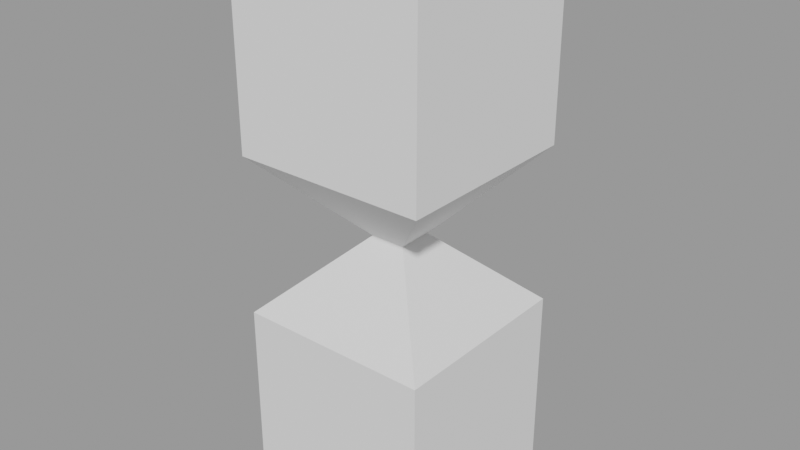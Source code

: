 # Source: BlendFileGitHubTest.blend  (saved by Blender 4.2.66; exported with 4.5.12 LTS)
import bpy
from mathutils import Matrix  # noqa: F401  (used for matrix-valued properties, if any)

bpy.ops.wm.read_factory_settings(use_empty=True)
scene = bpy.context.scene
scene.name = 'Scene'

# ---- collections
col_collection = bpy.data.collections.new('Collection'); scene.collection.children.link(col_collection)

# ---- meshes
me_cube = bpy.data.meshes.new('Cube')
me_cube.from_pydata([(-1.0, -1.0, -1.0), (-1.0, -1.0, 1.0), (-1.0, 1.0, -1.0), (-1.0, 1.0, 1.0), (1.0, -1.0, -1.0), (1.0, -1.0, 1.0), (1.0, 1.0, -1.0), (1.0, 1.0, 1.0), (-0.1828, -0.1828, 1.782), (-0.1828, 0.1828, 1.782), (0.1828, 0.1828, 1.782), (0.1828, -0.1828, 1.782), (-1.004, -1.004, 2.638), (-1.004, 1.004, 2.638), (1.004, 1.004, 2.638), (1.004, -1.004, 2.638), (-1.004, -1.004, 4.759), (-1.004, 1.004, 4.759), (1.004, 1.004, 4.759), (1.004, -1.004, 4.759)], [], [(2, 6, 4, 0), (2, 3, 7, 6), (5, 11, 8, 1), (11, 15, 12, 8), (0, 4, 5, 1), (6, 7, 5, 4), (10, 9, 13, 14), (12, 16, 17, 13), (7, 3, 9, 10), (9, 8, 12, 13), (15, 19, 16, 12), (14, 18, 19, 15), (7, 10, 11, 5), (3, 1, 8, 9), (14, 13, 17, 18), (2, 0, 1, 3), (14, 15, 11, 10), (18, 17, 16, 19)])
_uv = me_cube.uv_layers.new(name='UVMap')
_uv.uv.foreach_set('vector', [0.125, 0.5, 0.375, 0.5, 0.375, 0.5, 0.125, 0.5, 0.375, 0.25, 0.625, 0.25, 0.625, 0.5, 0.375, 0.5, 0.625, 0.5, 0.625, 0.5, 0.625, 0.25, 0.625, 0.25, 0.625, 0.5, 0.625, 0.5, 0.625, 0.25, 0.625, 0.25, 0.375, 0.25, 0.375, 0.5, 0.625, 0.5, 0.625, 0.25, 0.375, 0.5, 0.625, 0.5, 0.625, 0.5, 0.375, 0.5, 0.625, 0.5, 0.625, 0.25, 0.625, 0.25, 0.625, 0.5, 0.625, 0.25, 0.625, 0.25, 0.625, 0.25, 0.625, 0.25, 0.625, 0.5, 0.625, 0.25, 0.625, 0.25, 0.625, 0.5, 0.625, 0.25, 0.625, 0.25, 0.625, 0.25, 0.625, 0.25, 0.625, 0.5, 0.625, 0.5, 0.625, 0.25, 0.625, 0.25, 0.625, 0.5, 0.625, 0.5, 0.625, 0.5, 0.625, 0.5, 0.625, 0.5, 0.625, 0.5, 0.625, 0.5, 0.625, 0.5, 0.625, 0.25, 0.625, 0.25, 0.625, 0.25, 0.625, 0.25, 0.625, 0.5, 0.625, 0.25, 0.625, 0.25, 0.625, 0.5, 0.375, 0.25, 0.375, 0.25, 0.625, 0.25, 0.625, 0.25, 0.625, 0.5, 0.625, 0.5, 0.625, 0.5, 0.625, 0.5, 0.625, 0.5, 0.875, 0.5, 0.875, 0.5, 0.625, 0.5])
me_cube.update()

# ---- objects
ob_cube = bpy.data.objects.new('Cube', me_cube)

# ---- transforms, parenting, visibility, modifiers, constraints
ob_cube.location = (0.0, 0.0, 0.0)

# ---- collection membership
col_collection.objects.link(ob_cube)

# ---- scene / render settings (as saved in the file)
scene.frame_start = 1; scene.frame_end = 250; scene.frame_set(1)
scene.render.engine = 'CYCLES'
scene.render.use_high_quality_normals = True
scene.cycles.use_denoising = False
scene.eevee.taa_render_samples = 256
scene.eevee.volumetric_tile_size = '2'
scene.eevee.use_volumetric_shadows = True
scene.eevee.use_gtao = True
scene.eevee.use_raytracing = True
scene.view_settings.view_transform = 'Filmic'
bpy.context.view_layer.update()

# ---- added for rendering (the .blend has no active camera and no usable light): camera, sun + grey world if the file has none
cam_auto = bpy.data.cameras.new('AutoCamera')
cam_auto.lens = 50.0
cam_auto.sensor_width = 36.0
cam_auto.clip_end = 1000.0
ob_auto_camera = bpy.data.objects.new('AutoCamera', cam_auto)
scene.collection.objects.link(ob_auto_camera)
ob_auto_camera.location = (5.94049, -7.12859, 6.63187)
ob_auto_camera.rotation_euler = (1.09748, -7.21219e-08, 0.694738)
scene.camera = ob_auto_camera
light_auto_sun = bpy.data.lights.new('AutoSun', 'SUN')
light_auto_sun.energy = 3.0
light_auto_sun.angle = 0.0523599
ob_auto_sun = bpy.data.objects.new('AutoSun', light_auto_sun)
scene.collection.objects.link(ob_auto_sun)
ob_auto_sun.rotation_euler = (0.872665, 0.174533, 0.523599)
if scene.world is None:
    world_auto = bpy.data.worlds.new('AutoWorld')
    world_auto.color = (0.3, 0.3, 0.3)
    scene.world = world_auto
bpy.context.view_layer.update()
